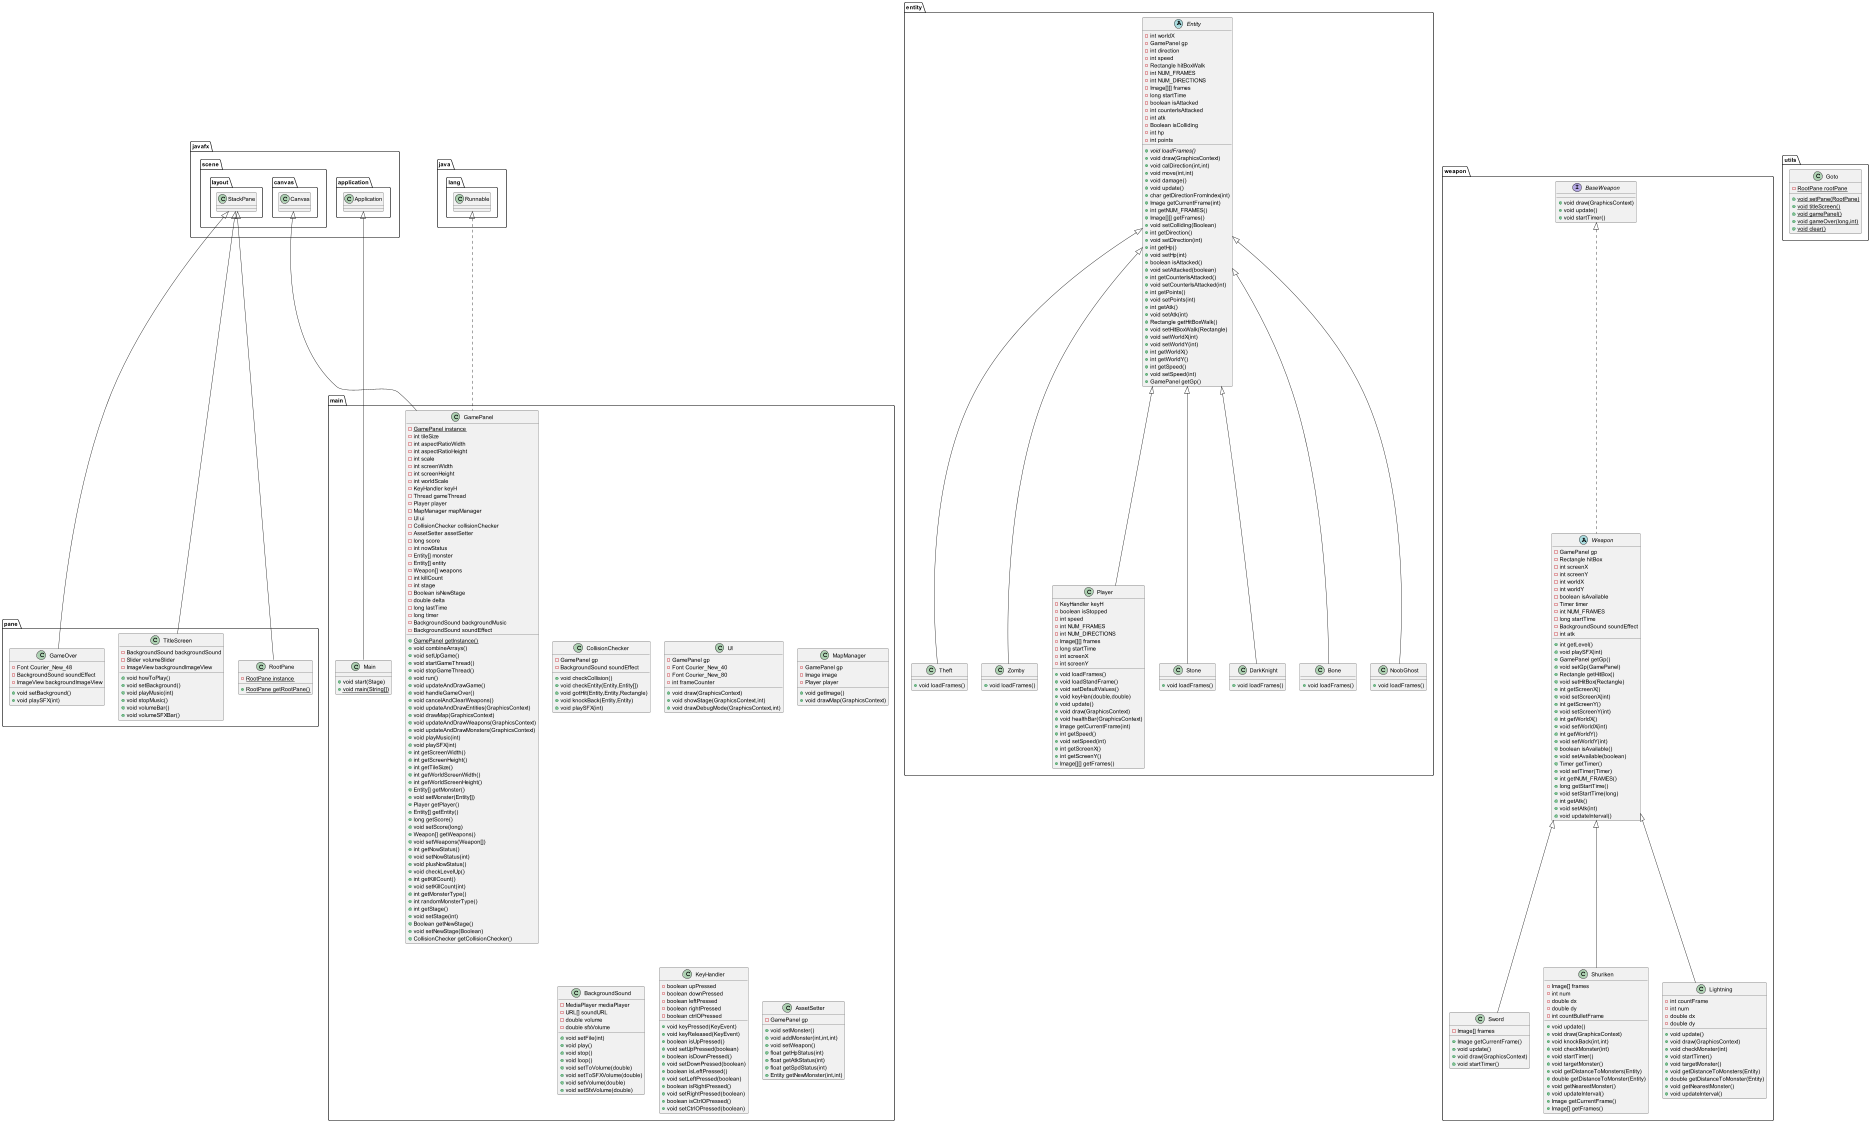

The diagram above was rendered by PlantUML. Its source (embedded in the PNG):
@startuml
class pane.GameOver {
- Font Courier_New_48
- BackgroundSound soundEffect
- ImageView backgroundImageView
+ void setBackground()
+ void playSFX(int)
}


class entity.Theft {
+ void loadFrames()
}

class entity.Zomby {
+ void loadFrames()
}

class weapon.Sword {
- Image[] frames
+ Image getCurrentFrame()
+ void update()
+ void draw(GraphicsContext)
+ void startTimer()
}


class main.CollisionChecker {
- GamePanel gp
- BackgroundSound soundEffect
+ void checkCollision()
+ void checkEntity(Entity,Entity[])
+ void gotHit(Entity,Entity,Rectangle)
+ void knockBack(Entity,Entity)
+ void playSFX(int)
}


abstract class entity.Entity {
- int worldX
- GamePanel gp
- int direction
- int speed
- Rectangle hitBoxWalk
- int NUM_FRAMES
- int NUM_DIRECTIONS
- Image[][] frames
- long startTime
- boolean isAttacked
- int counterIsAttacked
- int atk
- Boolean isColliding
- int hp
- int points
+ {abstract}void loadFrames()
+ void draw(GraphicsContext)
+ void calDirection(int,int)
+ void move(int,int)
+ void damage()
+ void update()
+ char getDirectionFromIndex(int)
+ Image getCurrentFrame(int)
+ int getNUM_FRAMES()
+ Image[][] getFrames()
+ void setColliding(Boolean)
+ int getDirection()
+ void setDirection(int)
+ int getHp()
+ void setHp(int)
+ boolean isAttacked()
+ void setAttacked(boolean)
+ int getCounterIsAttacked()
+ void setCounterIsAttacked(int)
+ int getPoints()
+ void setPoints(int)
+ int getAtk()
+ void setAtk(int)
+ Rectangle getHitBoxWalk()
+ void setHitBoxWalk(Rectangle)
+ void setWorldX(int)
+ void setWorldY(int)
+ int getWorldX()
+ int getWorldY()
+ int getSpeed()
+ void setSpeed(int)
+ GamePanel getGp()
}


class main.GamePanel {
- {static} GamePanel instance
- int tileSize
- int aspectRatioWidth
- int aspectRatioHeight
- int scale
- int screenWidth
- int screenHeight
- int worldScale
- KeyHandler keyH
- Thread gameThread
- Player player
- MapManager mapManager
- UI ui
- CollisionChecker collisionChecker
- AssetSetter assetSetter
- long score
- int nowStatus
- Entity[] monster
- Entity[] entity
- Weapon[] weapons
- int killCount
- int stage
- Boolean isNewStage
- double delta
- long lastTime
- long timer
- BackgroundSound backgroundMusic
- BackgroundSound soundEffect
+ {static} GamePanel getInstance()
+ void combineArrays()
+ void setUpGame()
+ void startGameThread()
+ void stopGameThread()
+ void run()
+ void updateAndDrawGame()
+ void handleGameOver()
+ void cancelAndClearWeapons()
+ void updateAndDrawEntities(GraphicsContext)
+ void drawMap(GraphicsContext)
+ void updateAndDrawWeapons(GraphicsContext)
+ void updateAndDrawMonsters(GraphicsContext)
+ void playMusic(int)
+ void playSFX(int)
+ int getScreenWidth()
+ int getScreenHeight()
+ int getTileSize()
+ int getWorldScreenWidth()
+ int getWorldScreenHeight()
+ Entity[] getMonster()
+ void setMonster(Entity[])
+ Player getPlayer()
+ Entity[] getEntity()
+ long getScore()
+ void setScore(long)
+ Weapon[] getWeapons()
+ void setWeapons(Weapon[])
+ int getNowStatus()
+ void setNowStatus(int)
+ void plusNowStatus()
+ void checkLevelUp()
+ int getKillCount()
+ void setKillCount(int)
+ int getMonsterType()
+ int randomMonsterType()
+ int getStage()
+ void setStage(int)
+ Boolean getNewStage()
+ void setNewStage(Boolean)
+ CollisionChecker getCollisionChecker()
}


interface weapon.BaseWeapon {
+ void draw(GraphicsContext)
+ void update()
+ void startTimer()
}

class entity.Player {
- KeyHandler keyH
- boolean isStopped
- int speed
- int NUM_FRAMES
- int NUM_DIRECTIONS
- Image[][] frames
- long startTime
- int screenX
- int screenY
+ void loadFrames()
+ void loadStandFrame()
+ void setDefaultValues()
+ void keyHan(double,double)
+ void update()
+ void draw(GraphicsContext)
+ void healthBar(GraphicsContext)
+ Image getCurrentFrame(int)
+ int getSpeed()
+ void setSpeed(int)
+ int getScreenX()
+ int getScreenY()
+ Image[][] getFrames()
}


class utils.Goto {
- {static} RootPane rootPane
+ {static} void setPane(RootPane)
+ {static} void titleScreen()
+ {static} void gamePanel()
+ {static} void gameOver(long,int)
+ {static} void clear()
}


class entity.Stone {
+ void loadFrames()
}

class pane.RootPane {
- {static} RootPane instance
+ {static} RootPane getRootPane()
}


class pane.TitleScreen {
- BackgroundSound backgroundSound
- Slider volumeSlider
- ImageView backgroundImageView
+ void howToPlay()
+ void setBackground()
+ void playMusic(int)
+ void stopMusic()
+ void volumeBar()
+ void volumeSFXBar()
}


class entity.DarkKnight {
+ void loadFrames()
}

class weapon.Shuriken {
- Image[] frames
- int num
- double dx
- double dy
- int countBulletFrame
+ void update()
+ void draw(GraphicsContext)
+ void knockBack(int,int)
+ void checkMonster(int)
+ void startTimer()
+ void targetMonster()
+ void getDistanceToMonsters(Entity)
+ double getDistanceToMonster(Entity)
+ void getNearestMonster()
+ void updateInterval()
+ Image getCurrentFrame()
+ Image[] getFrames()
}


class weapon.Lightning {
- int countFrame
- int num
- double dx
- double dy
+ void update()
+ void draw(GraphicsContext)
+ void checkMonster(int)
+ void startTimer()
+ void targetMonster()
+ void getDistanceToMonsters(Entity)
+ double getDistanceToMonster(Entity)
+ void getNearestMonster()
+ void updateInterval()
}


class entity.Bone {
+ void loadFrames()
}

class main.UI {
- GamePanel gp
- Font Courier_New_40
- Font Courier_New_80
- int frameCounter
+ void draw(GraphicsContext)
+ void showStage(GraphicsContext,int)
+ void drawDebugMode(GraphicsContext,int)
}


class main.Main {
+ void start(Stage)
+ {static} void main(String[])
}

class main.MapManager {
- GamePanel gp
- Image image
- Player player
+ void getImage()
+ void drawMap(GraphicsContext)
}


class entity.NoobGhost {
+ void loadFrames()
}

class main.BackgroundSound {
- MediaPlayer mediaPlayer
- URL[] soundURL
- double volume
- double sfxVolume
+ void setFile(int)
+ void play()
+ void stop()
+ void loop()
+ void setToVolume(double)
+ void setToSFXVolume(double)
+ void setVolume(double)
+ void setSfxVolume(double)
}


abstract class weapon.Weapon {
- GamePanel gp
- Rectangle hitBox
- int screenX
- int screenY
- int worldX
- int worldY
- boolean isAvailable
- Timer timer
- int NUM_FRAMES
- long startTime
- BackgroundSound soundEffect
- int atk
+ int getLevel()
+ void playSFX(int)
+ GamePanel getGp()
+ void setGp(GamePanel)
+ Rectangle getHitBox()
+ void setHitBox(Rectangle)
+ int getScreenX()
+ void setScreenX(int)
+ int getScreenY()
+ void setScreenY(int)
+ int getWorldX()
+ void setWorldX(int)
+ int getWorldY()
+ void setWorldY(int)
+ boolean isAvailable()
+ void setAvailable(boolean)
+ Timer getTimer()
+ void setTimer(Timer)
+ int getNUM_FRAMES()
+ long getStartTime()
+ void setStartTime(long)
+ int getAtk()
+ void setAtk(int)
+ void updateInterval()
}


class main.KeyHandler {
- boolean upPressed
- boolean downPressed
- boolean leftPressed
- boolean rightPressed
- boolean ctrlOPressed
+ void keyPressed(KeyEvent)
+ void keyReleased(KeyEvent)
+ boolean isUpPressed()
+ void setUpPressed(boolean)
+ boolean isDownPressed()
+ void setDownPressed(boolean)
+ boolean isLeftPressed()
+ void setLeftPressed(boolean)
+ boolean isRightPressed()
+ void setRightPressed(boolean)
+ boolean isCtrlOPressed()
+ void setCtrlOPressed(boolean)
}


class main.AssetSetter {
- GamePanel gp
+ void setMonster()
+ void addMonster(int,int,int)
+ void setWeapon()
+ float getHpStatus(int)
+ float getAtkStatus(int)
+ float getSpdStatus(int)
+ Entity getNewMonster(int,int)
}




javafx.scene.layout.StackPane <|-- pane.GameOver
entity.Entity <|-- entity.Theft
entity.Entity <|-- entity.Zomby
weapon.Weapon <|-- weapon.Sword
java.lang.Runnable <|.. main.GamePanel
javafx.scene.canvas.Canvas <|-- main.GamePanel
entity.Entity <|-- entity.Player
entity.Entity <|-- entity.Stone
javafx.scene.layout.StackPane <|-- pane.RootPane
javafx.scene.layout.StackPane <|-- pane.TitleScreen
entity.Entity <|-- entity.DarkKnight
weapon.Weapon <|-- weapon.Shuriken
weapon.Weapon <|-- weapon.Lightning
entity.Entity <|-- entity.Bone
javafx.application.Application <|-- main.Main
entity.Entity <|-- entity.NoobGhost
weapon.BaseWeapon <|.. weapon.Weapon
@enduml